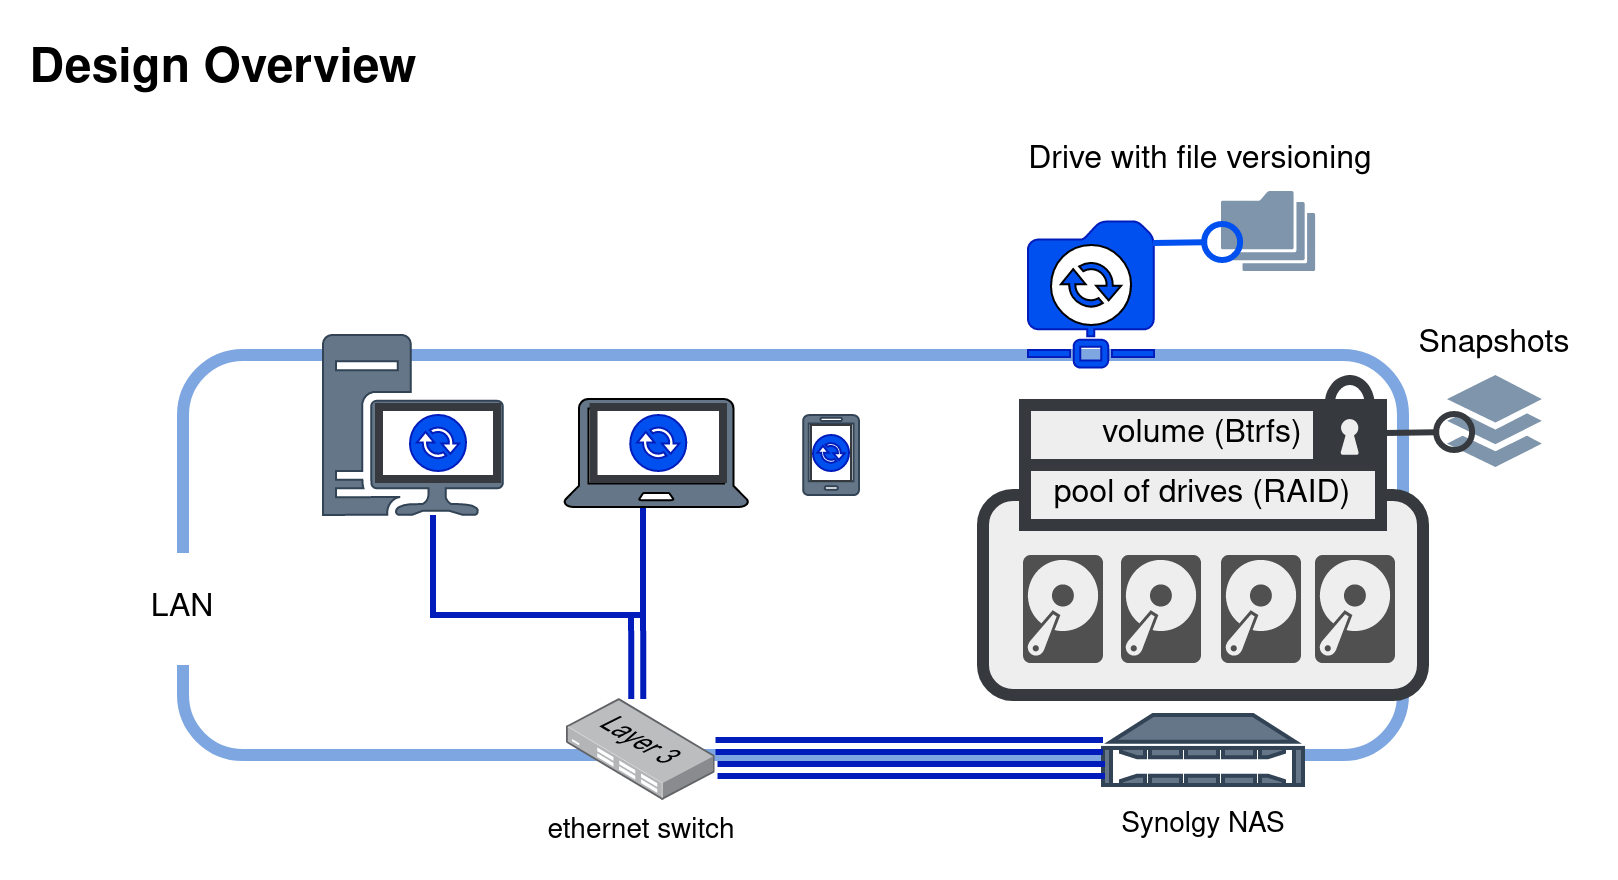

The diagram above was exported from draw.io. Its source (the exported page's mxGraphModel, read from the mxfile embedded in the PNG):
<mxGraphModel dx="1185" dy="757" grid="1" gridSize="10" guides="1" tooltips="1" connect="1" arrows="1" fold="1" page="1" pageScale="1" pageWidth="850" pageHeight="1100" math="0" shadow="0">
  <root>
    <mxCell id="0" />
    <mxCell id="1" parent="0" />
    <mxCell id="WwimvS-3qTEvfI6BIWhA-34" value="" style="rounded=1;whiteSpace=wrap;html=1;labelBackgroundColor=#ffffff;fontSize=14;fontColor=#000000;strokeWidth=6;strokeColor=#7EA6E0;" parent="1" vertex="1">
      <mxGeometry x="88" y="252" width="610" height="200" as="geometry" />
    </mxCell>
    <mxCell id="WwimvS-3qTEvfI6BIWhA-2" value="" style="verticalAlign=top;verticalLabelPosition=bottom;labelPosition=center;align=center;html=1;outlineConnect=0;fillColor=#647687;strokeColor=#314354;gradientDirection=north;strokeWidth=2;shape=mxgraph.networks.nas_filer;fontColor=#ffffff;" parent="1" vertex="1">
      <mxGeometry x="548" y="432" width="100" height="35" as="geometry" />
    </mxCell>
    <mxCell id="WwimvS-3qTEvfI6BIWhA-7" value="" style="sketch=0;aspect=fixed;pointerEvents=1;shadow=0;dashed=0;html=1;strokeColor=#314354;labelPosition=center;verticalLabelPosition=bottom;verticalAlign=top;align=center;fillColor=#647687;shape=mxgraph.mscae.enterprise.workstation_client;fontColor=#ffffff;" parent="1" vertex="1">
      <mxGeometry x="158" y="242" width="90" height="90" as="geometry" />
    </mxCell>
    <mxCell id="WwimvS-3qTEvfI6BIWhA-9" value="" style="verticalLabelPosition=bottom;html=1;verticalAlign=top;align=center;strokeColor=#314354;fillColor=#647687;shape=mxgraph.azure.mobile;pointerEvents=1;fontColor=#ffffff;" parent="1" vertex="1">
      <mxGeometry x="398" y="282" width="28" height="40" as="geometry" />
    </mxCell>
    <mxCell id="WwimvS-3qTEvfI6BIWhA-11" value="" style="shape=link;html=1;rounded=0;fontColor=#000000;strokeWidth=3;fillColor=#0050ef;strokeColor=#001DBC;" parent="1" edge="1">
      <mxGeometry width="100" relative="1" as="geometry">
        <mxPoint x="354.2600000000002" y="447.5" as="sourcePoint" />
        <mxPoint x="548" y="447.5" as="targetPoint" />
      </mxGeometry>
    </mxCell>
    <mxCell id="WwimvS-3qTEvfI6BIWhA-23" value="" style="edgeStyle=orthogonalEdgeStyle;rounded=0;orthogonalLoop=1;jettySize=auto;html=1;fontColor=#000000;endArrow=none;endFill=0;strokeWidth=3;shape=link;fillColor=#0050ef;strokeColor=#001DBC;" parent="1" edge="1">
      <mxGeometry relative="1" as="geometry">
        <mxPoint x="315" y="382" as="targetPoint" />
        <Array as="points">
          <mxPoint x="315" y="392" />
          <mxPoint x="315" y="392" />
        </Array>
        <mxPoint x="315.11428571428564" y="424" as="sourcePoint" />
      </mxGeometry>
    </mxCell>
    <mxCell id="WwimvS-3qTEvfI6BIWhA-5" value="&lt;font style=&quot;font-size: 14px;&quot;&gt;ethernet switch&lt;/font&gt;" style="points=[];aspect=fixed;html=1;align=center;shadow=0;dashed=0;image;image=img/lib/allied_telesis/switch/Switch_24_port_L3.svg;strokeWidth=6;imageBackground=none;" parent="1" vertex="1">
      <mxGeometry x="279.86" y="424" width="74.4" height="51" as="geometry" />
    </mxCell>
    <mxCell id="WwimvS-3qTEvfI6BIWhA-19" value="" style="endArrow=none;html=1;rounded=0;fontColor=#000000;strokeWidth=3;edgeStyle=orthogonalEdgeStyle;fillColor=#0050ef;strokeColor=#001DBC;" parent="1" target="WwimvS-3qTEvfI6BIWhA-8" edge="1">
      <mxGeometry width="50" height="50" relative="1" as="geometry">
        <mxPoint x="213" y="332" as="sourcePoint" />
        <mxPoint x="318" y="332" as="targetPoint" />
        <Array as="points">
          <mxPoint x="213" y="382" />
          <mxPoint x="318" y="382" />
        </Array>
      </mxGeometry>
    </mxCell>
    <mxCell id="WwimvS-3qTEvfI6BIWhA-24" value="Synolgy NAS" style="text;html=1;align=center;verticalAlign=middle;resizable=0;points=[];autosize=1;strokeColor=none;fillColor=none;fontSize=14;fontColor=#000000;" parent="1" vertex="1">
      <mxGeometry x="548" y="477" width="100" height="20" as="geometry" />
    </mxCell>
    <mxCell id="WwimvS-3qTEvfI6BIWhA-27" value="" style="rounded=1;whiteSpace=wrap;html=1;labelBackgroundColor=#ffffff;fontSize=14;strokeWidth=6;fillColor=#EEEEEE;strokeColor=#36393d;" parent="1" vertex="1">
      <mxGeometry x="488" y="322" width="220" height="100" as="geometry" />
    </mxCell>
    <mxCell id="WwimvS-3qTEvfI6BIWhA-28" value="" style="sketch=0;pointerEvents=1;shadow=0;dashed=0;html=1;strokeColor=none;fillColor=#505050;labelPosition=center;verticalLabelPosition=bottom;verticalAlign=top;outlineConnect=0;align=center;shape=mxgraph.office.devices.hard_disk;labelBackgroundColor=#ffffff;fontSize=14;fontColor=#000000;" parent="1" vertex="1">
      <mxGeometry x="508" y="352" width="40" height="54" as="geometry" />
    </mxCell>
    <mxCell id="WwimvS-3qTEvfI6BIWhA-29" value="" style="sketch=0;pointerEvents=1;shadow=0;dashed=0;html=1;strokeColor=none;fillColor=#505050;labelPosition=center;verticalLabelPosition=bottom;verticalAlign=top;outlineConnect=0;align=center;shape=mxgraph.office.devices.hard_disk;labelBackgroundColor=#ffffff;fontSize=14;fontColor=#000000;" parent="1" vertex="1">
      <mxGeometry x="557" y="352" width="40" height="54" as="geometry" />
    </mxCell>
    <mxCell id="WwimvS-3qTEvfI6BIWhA-30" value="" style="sketch=0;pointerEvents=1;shadow=0;dashed=0;html=1;strokeColor=none;fillColor=#505050;labelPosition=center;verticalLabelPosition=bottom;verticalAlign=top;outlineConnect=0;align=center;shape=mxgraph.office.devices.hard_disk;labelBackgroundColor=#ffffff;fontSize=14;fontColor=#000000;" parent="1" vertex="1">
      <mxGeometry x="607" y="352" width="40" height="54" as="geometry" />
    </mxCell>
    <mxCell id="WwimvS-3qTEvfI6BIWhA-31" value="" style="sketch=0;pointerEvents=1;shadow=0;dashed=0;html=1;strokeColor=none;fillColor=#505050;labelPosition=center;verticalLabelPosition=bottom;verticalAlign=top;outlineConnect=0;align=center;shape=mxgraph.office.devices.hard_disk;labelBackgroundColor=#ffffff;fontSize=14;fontColor=#000000;" parent="1" vertex="1">
      <mxGeometry x="654" y="352" width="40" height="54" as="geometry" />
    </mxCell>
    <mxCell id="WwimvS-3qTEvfI6BIWhA-33" value="" style="sketch=0;aspect=fixed;pointerEvents=1;shadow=0;dashed=0;html=1;strokeColor=#001DBC;labelPosition=center;verticalLabelPosition=bottom;verticalAlign=top;align=center;fillColor=#0050EF;shape=mxgraph.mscae.enterprise.shared_folder;labelBackgroundColor=#ffffff;fontSize=14;fontColor=#ffffff;" parent="1" vertex="1">
      <mxGeometry x="510.5" y="185" width="63" height="73.26" as="geometry" />
    </mxCell>
    <mxCell id="WwimvS-3qTEvfI6BIWhA-37" value="&lt;p style=&quot;line-height: 1.5;&quot;&gt;LAN&lt;/p&gt;" style="text;html=1;align=center;verticalAlign=middle;whiteSpace=wrap;rounded=0;labelBackgroundColor=#ffffff;fontSize=16;" parent="1" vertex="1">
      <mxGeometry x="58" y="364" width="60" height="30" as="geometry" />
    </mxCell>
    <mxCell id="WwimvS-3qTEvfI6BIWhA-8" value="" style="sketch=0;pointerEvents=1;shadow=0;html=1;strokeColor=default;fillColor=#647687;labelPosition=center;verticalLabelPosition=bottom;verticalAlign=top;outlineConnect=0;align=center;shape=mxgraph.office.devices.laptop;fontColor=#ffffff;" parent="1" vertex="1">
      <mxGeometry x="278.57" y="274" width="92.12" height="54" as="geometry" />
    </mxCell>
    <mxCell id="WwimvS-3qTEvfI6BIWhA-44" value="pool of drives (RAID)" style="rounded=0;whiteSpace=wrap;html=1;shadow=0;labelBackgroundColor=#;sketch=0;fontSize=16;strokeColor=#36393D;strokeWidth=6;fillColor=#EEEEEE;" parent="1" vertex="1">
      <mxGeometry x="509" y="307" width="178" height="30" as="geometry" />
    </mxCell>
    <mxCell id="WwimvS-3qTEvfI6BIWhA-46" value="&lt;p&gt;Drive with file versioning&lt;/p&gt;" style="text;html=1;align=center;verticalAlign=middle;whiteSpace=wrap;rounded=0;shadow=0;labelBackgroundColor=#;sketch=0;fontSize=16;" parent="1" vertex="1">
      <mxGeometry x="506.92999999999995" y="140" width="180.07" height="30" as="geometry" />
    </mxCell>
    <mxCell id="WwimvS-3qTEvfI6BIWhA-47" value="" style="sketch=0;pointerEvents=1;shadow=0;dashed=0;html=1;labelPosition=center;verticalLabelPosition=bottom;verticalAlign=top;outlineConnect=0;align=center;shape=mxgraph.office.communications.exchange_active_sync;fillColor=#FFFFFF;labelBackgroundColor=#;fontSize=16;" parent="1" vertex="1">
      <mxGeometry x="522" y="197" width="40" height="40" as="geometry" />
    </mxCell>
    <mxCell id="WwimvS-3qTEvfI6BIWhA-54" value="" style="rounded=0;whiteSpace=wrap;html=1;shadow=0;labelBackgroundColor=#;sketch=0;fontSize=16;fontColor=#000000;strokeColor=#36393D;strokeWidth=4;fillColor=default;gradientColor=none;" parent="1" vertex="1">
      <mxGeometry x="186" y="278" width="59" height="36" as="geometry" />
    </mxCell>
    <mxCell id="WwimvS-3qTEvfI6BIWhA-55" value="" style="sketch=0;pointerEvents=1;shadow=0;dashed=0;html=1;labelPosition=center;verticalLabelPosition=bottom;verticalAlign=top;outlineConnect=0;align=center;shape=mxgraph.office.communications.exchange_active_sync;fillColor=#0050ef;labelBackgroundColor=#;fontSize=16;fontColor=#ffffff;strokeColor=#001DBC;" parent="1" vertex="1">
      <mxGeometry x="201.5" y="282" width="28" height="28" as="geometry" />
    </mxCell>
    <mxCell id="WwimvS-3qTEvfI6BIWhA-57" value="" style="rounded=0;whiteSpace=wrap;html=1;shadow=0;labelBackgroundColor=#;sketch=0;fontSize=16;fontColor=#000000;strokeColor=#36393D;strokeWidth=4;fillColor=default;gradientColor=none;" parent="1" vertex="1">
      <mxGeometry x="293.26" y="278" width="64.74" height="36" as="geometry" />
    </mxCell>
    <mxCell id="WwimvS-3qTEvfI6BIWhA-58" value="" style="sketch=0;pointerEvents=1;shadow=0;dashed=0;html=1;labelPosition=center;verticalLabelPosition=bottom;verticalAlign=top;outlineConnect=0;align=center;shape=mxgraph.office.communications.exchange_active_sync;fillColor=#0050ef;labelBackgroundColor=#;fontSize=16;fontColor=#ffffff;strokeColor=#001DBC;" parent="1" vertex="1">
      <mxGeometry x="311.63" y="282" width="28" height="28" as="geometry" />
    </mxCell>
    <mxCell id="WwimvS-3qTEvfI6BIWhA-59" value="" style="rounded=0;whiteSpace=wrap;html=1;shadow=0;labelBackgroundColor=#;sketch=0;fontSize=16;fontColor=#000000;strokeColor=#36393D;strokeWidth=1;fillColor=default;gradientColor=none;" parent="1" vertex="1">
      <mxGeometry x="402" y="287" width="20" height="28" as="geometry" />
    </mxCell>
    <mxCell id="WwimvS-3qTEvfI6BIWhA-60" value="" style="sketch=0;pointerEvents=1;shadow=0;dashed=0;html=1;labelPosition=center;verticalLabelPosition=bottom;verticalAlign=top;outlineConnect=0;align=center;shape=mxgraph.office.communications.exchange_active_sync;fillColor=#0050ef;labelBackgroundColor=#;fontSize=16;fontColor=#ffffff;strokeColor=#001DBC;" parent="1" vertex="1">
      <mxGeometry x="403" y="292" width="18" height="18" as="geometry" />
    </mxCell>
    <mxCell id="NMblHutNZhtaJwKlVf2J-2" value="" style="sketch=0;html=1;aspect=fixed;strokeColor=none;shadow=0;align=center;verticalAlign=top;fillColor=#7F95AB;shape=mxgraph.gcp2.folders;flipV=0;flipH=1;" parent="1" vertex="1">
      <mxGeometry x="607" y="170" width="47.06" height="40" as="geometry" />
    </mxCell>
    <mxCell id="NMblHutNZhtaJwKlVf2J-11" value="" style="shape=link;html=1;rounded=0;fontColor=#000000;strokeWidth=3;fillColor=#0050ef;strokeColor=#001DBC;" parent="1" edge="1">
      <mxGeometry width="100" relative="1" as="geometry">
        <mxPoint x="355.2600000000002" y="459.5" as="sourcePoint" />
        <mxPoint x="549" y="459.5" as="targetPoint" />
      </mxGeometry>
    </mxCell>
    <mxCell id="NMblHutNZhtaJwKlVf2J-18" value="Design Overview" style="text;strokeColor=none;fillColor=none;html=1;fontSize=24;fontStyle=1;verticalAlign=middle;align=center;" parent="1" vertex="1">
      <mxGeometry x="58" y="90" width="100" height="40" as="geometry" />
    </mxCell>
    <mxCell id="IEH1UJmljVjx-ALr9_d6-1" value="volume (Btrfs)" style="rounded=0;whiteSpace=wrap;html=1;shadow=0;labelBackgroundColor=#;sketch=0;fontSize=16;strokeColor=#36393D;strokeWidth=6;fillColor=#EEEEEE;" vertex="1" parent="1">
      <mxGeometry x="509" y="277" width="178" height="30" as="geometry" />
    </mxCell>
    <mxCell id="IEH1UJmljVjx-ALr9_d6-2" value="" style="sketch=0;html=1;aspect=fixed;strokeColor=none;shadow=0;align=center;verticalAlign=top;fillColor=#36393D;shape=mxgraph.gcp2.lock;labelBackgroundColor=#;fontSize=16;fontColor=#333333;" vertex="1" parent="1">
      <mxGeometry x="653" y="262" width="36.66" height="47" as="geometry" />
    </mxCell>
    <mxCell id="IEH1UJmljVjx-ALr9_d6-6" value="" style="sketch=0;html=1;aspect=fixed;strokeColor=none;shadow=0;align=center;verticalAlign=top;fillColor=#7F95AB;shape=mxgraph.gcp2.files" vertex="1" parent="1">
      <mxGeometry x="720" y="262" width="47.43" height="46" as="geometry" />
    </mxCell>
    <mxCell id="IEH1UJmljVjx-ALr9_d6-7" value="" style="rounded=0;orthogonalLoop=1;jettySize=auto;html=1;strokeWidth=3;startArrow=none;startFill=0;endArrow=circle;endFill=0;strokeColor=#36393D;exitX=0.992;exitY=0.15;exitDx=0;exitDy=0;exitPerimeter=0;" edge="1" parent="1">
      <mxGeometry relative="1" as="geometry">
        <mxPoint x="688.9960000000001" y="290.98900000000003" as="sourcePoint" />
        <mxPoint x="735.5700000000002" y="290.328079557966" as="targetPoint" />
      </mxGeometry>
    </mxCell>
    <mxCell id="NMblHutNZhtaJwKlVf2J-4" value="" style="rounded=0;orthogonalLoop=1;jettySize=auto;html=1;strokeWidth=3;startArrow=none;startFill=0;endArrow=circle;endFill=0;strokeColor=#0050EF;exitX=0.992;exitY=0.15;exitDx=0;exitDy=0;exitPerimeter=0;" parent="1" source="WwimvS-3qTEvfI6BIWhA-33" edge="1">
      <mxGeometry relative="1" as="geometry">
        <mxPoint x="619.5700000000002" y="195.32807955796602" as="targetPoint" />
      </mxGeometry>
    </mxCell>
    <mxCell id="IEH1UJmljVjx-ALr9_d6-9" value="Snapshots" style="text;html=1;align=center;verticalAlign=middle;whiteSpace=wrap;rounded=0;shadow=0;labelBackgroundColor=#;sketch=0;fontSize=16;" vertex="1" parent="1">
      <mxGeometry x="698" y="232" width="92" height="30" as="geometry" />
    </mxCell>
  </root>
</mxGraphModel>